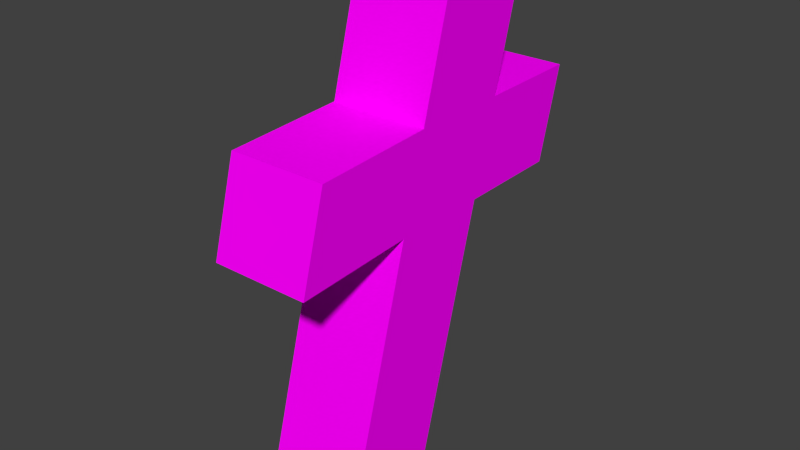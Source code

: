# Source: woodcross.blend  (saved by Blender 2.71.0; exported with 4.5.12 LTS)
import bpy
from mathutils import Matrix  # noqa: F401  (used for matrix-valued properties, if any)

bpy.ops.wm.read_factory_settings(use_empty=True)
scene = bpy.context.scene
scene.name = 'Scene'

# ---- collections
col_collection_1 = bpy.data.collections.new('Collection 1'); scene.collection.children.link(col_collection_1)

# ---- images (referenced by path relative to the original .blend; pixels are not part of the script)
import os
ASSET_DIR = os.environ.get("B2B_ASSET_DIR", "")  # directory of the original .blend (textures are referenced by path, not embedded)
HERE = os.path.dirname(os.path.abspath(__file__))  # packed textures are extracted next to this script under _unpacked/

def load_image(name, relpath, width, height, colorspace="sRGB"):
    """Load a texture the original file referenced (path relative to the .blend, or extracted next to this script)."""
    p = next((c for c in (os.path.join(HERE, relpath), os.path.join(ASSET_DIR, relpath)) if relpath and os.path.exists(c)), "")
    if p:
        img = bpy.data.images.load(p, check_existing=True)
        img.name = name
    else:  # same state as the original file: an image datablock whose file is absent (Cycles renders it pink)
        img = bpy.data.images.new(name, width, height)
        img.source = "FILE"
        img.filepath = "//" + (relpath or name)
    img.colorspace_settings.name = colorspace
    return img
img_woodfine0007_s_jpg = load_image('WoodFine0007_S.jpg', 'WoodFine0007_S.jpg', 1024, 1024, 'sRGB')

# ---- materials (node trees are filled in below, after node groups)
mat_crosswood = bpy.data.materials.new('crosswood')
mat_crosswood.alpha_threshold = 0.0
mat_crosswood.roughness = 0.5
mat_crosswood.line_color = (0.0, 0.0, 0.0, 1.0)

# ---- material node trees
mat_crosswood.use_nodes = True; mat_crosswood.node_tree.nodes.clear()
_N = mat_crosswood.node_tree.nodes; _L = mat_crosswood.node_tree.links
n0 = _N.new('ShaderNodeOutputMaterial'); n0.name = 'Material Output'; n0.location = (300, 300)
n1 = _N.new('ShaderNodeBsdfDiffuse'); n1.name = 'Diffuse BSDF'; n1.location = (10, 300)
n2 = _N.new('ShaderNodeTexImage'); n2.name = 'Image Texture'; n2.location = (-297, 279)
n2.width = 140
n2.image = img_woodfine0007_s_jpg
n3 = _N.new('ShaderNodeMath'); n3.name = 'Math'; n3.location = (12, 78)
n3.operation = 'MULTIPLY'
n4 = _N.new('ShaderNodeDisplacement'); n4.name = 'Displacement'; n4.location = (0, 0)
n4.inputs[1].default_value = 0.0
n4.inputs[2].default_value = 0.1
_L.new(n1.outputs[0], n0.inputs[0])
_L.new(n2.outputs[0], n3.inputs[0])
_L.new(n2.outputs[0], n1.inputs[0])
_L.new(n3.outputs[0], n4.inputs[0])
_L.new(n4.outputs[0], n0.inputs[2])
n0.is_active_output = True

# ---- world
world_world = bpy.data.worlds.new('World'); scene.world = world_world
world_world.color = (0.05088, 0.05088, 0.05088)
world_world.use_sun_shadow = False
world_world.sun_shadow_jitter_overblur = 0.0
world_world.cycles.sampling_method = 'MANUAL'
world_world.cycles.sample_map_resolution = 256

# ---- meshes
me_cube = bpy.data.meshes.new('Cube')
me_cube.from_pydata([(0.8014, 0.8014, 0.0), (0.8014, -0.8014, 0.0), (-0.8014, -0.8014, 0.0), (-0.8014, 0.8014, 0.0), (0.8014, 3.061, 8.099), (0.8014, 1.458, 8.099), (-0.8014, 1.458, 8.099), (-0.8014, 3.061, 8.099), (0.8014, 2.451, 5.914), (0.8014, 0.8484, 5.914), (-0.8014, 0.8484, 5.914), (-0.8014, 2.451, 5.914), (0.8014, 2.041, 4.444), (0.8014, 0.4386, 4.444), (-0.8014, 0.4386, 4.444), (-0.8014, 2.041, 4.444), (0.8014, -1.093, 5.809), (-0.8014, -1.093, 5.809), (0.8014, -1.503, 4.339), (-0.8014, -1.503, 4.339), (0.8014, 4.141, 5.942), (-0.8014, 4.141, 5.942), (0.8014, 3.732, 4.473), (-0.8014, 3.732, 4.473)], [], [(0, 1, 2, 3), (4, 7, 6, 5), (8, 4, 5, 9), (9, 5, 6, 10), (10, 6, 7, 11), (12, 0, 3, 15), (12, 8, 9, 13), (14, 13, 18, 19), (14, 10, 11, 15), (4, 8, 11, 7), (12, 15, 23, 22), (0, 12, 13, 1), (1, 13, 14, 2), (2, 14, 15, 3), (18, 16, 17, 19), (10, 14, 19, 17), (13, 9, 16, 18), (9, 10, 17, 16), (20, 22, 23, 21), (15, 11, 21, 23), (8, 12, 22, 20), (11, 8, 20, 21)])
_uv = me_cube.uv_layers.new(name='UVMap')
_uv.uv.foreach_set('vector', [1.614, 0.001045, 1.614, 0.245, 1.507, 0.245, 1.507, 0.001045, 1.507, 0.245, 1.4, 0.245, 1.4, 0.001045, 1.507, 0.001045, 0.3057, 0.9881, 0.1543, 0.9881, 0.1831, 0.753, 0.3345, 0.753, 0.9331, 0.9708, 0.7817, 0.9708, 0.7817, 0.7268, 0.9331, 0.7268, 0.3345, 1.223, 0.1831, 1.223, 0.1543, 0.9881, 0.3057, 0.9881, 0.1543, 0.5089, 0.4624, 0.5089, 0.4624, 0.753, 0.1543, 0.753, 0.4076, 0.9881, 0.3057, 0.9881, 0.3345, 0.753, 0.4363, 0.753, 0.7387, 0.02083, 0.7387, 0.2649, 0.6089, 0.2649, 0.6089, 0.02083, 0.4363, 1.223, 0.3345, 1.223, 0.3057, 0.9881, 0.4076, 0.9881, 0.6138, 0.753, 0.4624, 0.753, 0.4624, 0.5089, 0.6138, 0.5089, 1.188, 0.02502, 1.188, 0.2691, 1.075, 0.2691, 1.075, 0.02502, 0.7156, 0.9881, 0.4076, 0.9881, 0.4363, 0.753, 0.7444, 0.753, 0.7817, 0.9708, 0.4736, 0.9708, 0.4736, 0.7268, 0.7817, 0.7268, 0.7444, 1.223, 0.4363, 1.223, 0.4076, 0.9881, 0.7156, 0.9881, 0.5212, 0.01278, 0.5212, 0.245, 0.4142, 0.245, 0.4142, 0.01278, 0.3167, 0.2649, 0.3494, 0.04487, 0.4792, 0.04487, 0.4466, 0.2649, 0.1869, 0.2649, 0.1543, 0.04487, 0.2841, 0.04487, 0.3167, 0.2649, 0.4792, 0.2649, 0.4792, 0.02083, 0.6089, 0.02083, 0.6089, 0.2649, 0.4143, -0.0003758, 0.5749, -0.0003763, 0.5749, 0.1544, 0.4143, 0.1544, 0.7557, 0.5304, 0.7267, 0.753, 0.6138, 0.753, 0.6428, 0.5304, 1.046, 0.7482, 1.075, 0.9708, 0.9622, 0.9708, 0.9331, 0.7482, 1.301, 0.02502, 1.301, 0.2691, 1.188, 0.2691, 1.188, 0.02502])
me_cube.materials.append(mat_crosswood)
me_cube.use_remesh_preserve_volume = False
me_cube.use_remesh_preserve_attributes = False
me_cube.use_mirror_vertex_groups = False
me_cube.update()

# ---- objects
ob_cube = bpy.data.objects.new('Cube', me_cube)

# ---- transforms, parenting, visibility, modifiers, constraints
ob_cube.location = (0.0, 0.0, 0.0)
ob_cube.lock_rotations_4d = False
ob_cube.empty_display_type = 'ARROWS'
ob_cube.lineart.crease_threshold = 0.0

# ---- collection membership
col_collection_1.objects.link(ob_cube)

# ---- scene / render settings (as saved in the file)
scene.frame_start = 1; scene.frame_end = 250; scene.frame_set(1)
scene.render.engine = 'CYCLES'
scene.render.resolution_percentage = 50
scene.render.dither_intensity = 0.0
scene.cycles.use_denoising = False
scene.cycles.samples = 10
scene.cycles.sampling_pattern = 'TABULATED_SOBOL'
scene.cycles.light_sampling_threshold = 0.0
scene.cycles.use_adaptive_sampling = False
scene.cycles.use_light_tree = False
scene.cycles.blur_glossy = 0.0
scene.cycles.volume_bounces = 1
scene.cycles.pixel_filter_type = 'GAUSSIAN'
scene.cycles.sample_clamp_indirect = 0.0
scene.view_settings.view_transform = 'Standard'
bpy.context.view_layer.update()

# ---- added for rendering (the .blend has no active camera and no usable light): camera, sun
cam_auto = bpy.data.cameras.new('AutoCamera')
cam_auto.lens = 50.0
cam_auto.sensor_width = 36.0
cam_auto.clip_end = 1000.0
ob_auto_camera = bpy.data.objects.new('AutoCamera', cam_auto)
scene.collection.objects.link(ob_auto_camera)
ob_auto_camera.location = (9.2531, -9.78453, 11.4518)
ob_auto_camera.rotation_euler = (1.09748, -7.21219e-08, 0.694738)
scene.camera = ob_auto_camera
light_auto_sun = bpy.data.lights.new('AutoSun', 'SUN')
light_auto_sun.energy = 3.0
light_auto_sun.angle = 0.0523599
ob_auto_sun = bpy.data.objects.new('AutoSun', light_auto_sun)
scene.collection.objects.link(ob_auto_sun)
ob_auto_sun.rotation_euler = (0.872665, 0.174533, 0.523599)
bpy.context.view_layer.update()
